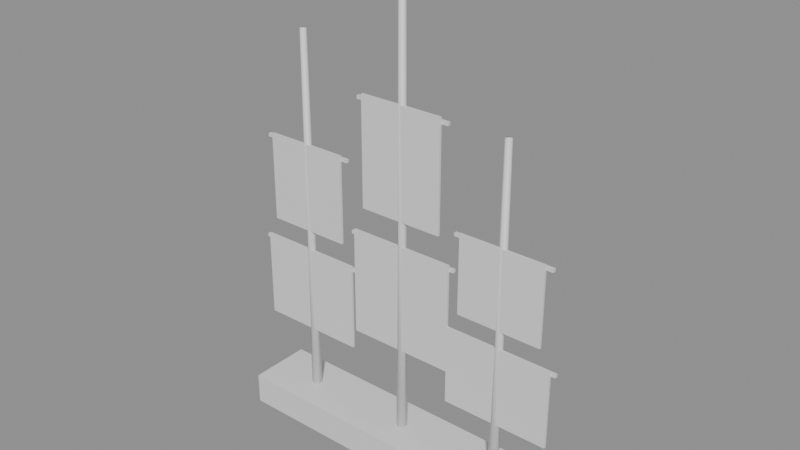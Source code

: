 # Source: mast_cluster.blend  (saved by Blender 5.2.44; exported with 4.5.12 LTS)
import bpy
from mathutils import Matrix  # noqa: F401  (used for matrix-valued properties, if any)

bpy.ops.wm.read_factory_settings(use_empty=True)
scene = bpy.context.scene
scene.name = 'Scene'

# ---- materials (node trees are filled in below, after node groups)
mat_wood = bpy.data.materials.new('wood')
mat_cloth = bpy.data.materials.new('cloth')

# ---- material node trees
mat_wood.use_nodes = True; mat_wood.node_tree.nodes.clear()
_N = mat_wood.node_tree.nodes; _L = mat_wood.node_tree.links
n0 = _N.new('ShaderNodeBsdfPrincipled'); n0.name = 'Principled BSDF'; n0.location = (-200, 100)
n0.inputs[10].default_value = 0.005
n1 = _N.new('ShaderNodeOutputMaterial'); n1.name = 'Material Output'; n1.location = (200, 100)
_L.new(n0.outputs[0], n1.inputs[0])
n1.is_active_output = True
mat_cloth.use_nodes = True; mat_cloth.node_tree.nodes.clear()
_N = mat_cloth.node_tree.nodes; _L = mat_cloth.node_tree.links
n0 = _N.new('ShaderNodeBsdfPrincipled'); n0.name = 'Principled BSDF'; n0.location = (-200, 100)
n0.inputs[10].default_value = 0.005
n1 = _N.new('ShaderNodeOutputMaterial'); n1.name = 'Material Output'; n1.location = (200, 100)
_L.new(n0.outputs[0], n1.inputs[0])
n1.is_active_output = True

# ---- meshes
me_masts = bpy.data.meshes.new('masts')
me_masts.from_pydata([(-3.5, -0.7, 0.0), (-3.5, -0.7, 0.7), (-3.5, 0.7, 0.0), (-3.5, 0.7, 0.7), (3.5, -0.7, 0.0), (3.5, -0.7, 0.7), (3.5, 0.7, 0.0), (3.5, 0.7, 0.7), (-1.0, -0.035, 4.015), (-3.6, -0.035, 4.015), (-2.3, 0.12, 0.0), (-2.3, 0.07, 9.0), (-2.196, 0.06, 0.0), (-2.239, 0.035, 9.0), (-2.196, -0.06, 0.0), (-2.239, -0.035, 9.0), (-2.3, -0.12, 0.0), (-2.3, -0.07, 9.0), (-2.404, -0.06, 0.0), (-2.361, -0.035, 9.0), (-2.404, 0.06, 0.0), (-2.361, 0.035, 9.0), (-3.6, -0.035, 4.085), (-1.0, -0.035, 4.085), (-3.6, 0.035, 4.015), (-1.0, 0.035, 4.015), (-3.6, 0.035, 4.085), (-1.0, 0.035, 4.085), (-3.5, -0.075, 2.16), (-3.5, -0.075, 4.14), (-3.5, -0.025, 2.16), (-3.5, -0.025, 4.14), (-1.1, -0.075, 2.16), (-1.1, -0.075, 4.14), (-1.1, -0.025, 2.16), (-1.1, -0.025, 4.14), (-3.4, -0.035, 6.445), (-1.2, -0.035, 6.445), (-3.4, -0.035, 6.515), (-1.2, -0.035, 6.515), (-3.4, 0.035, 6.445), (-1.2, 0.035, 6.445), (-3.4, 0.035, 6.515), (-1.2, 0.035, 6.515), (-3.25, -0.075, 4.59), (-3.25, -0.075, 6.57), (-3.25, -0.025, 4.59), (-3.25, -0.025, 6.57), (-1.35, -0.075, 4.59), (-1.35, -0.075, 6.57), (-1.35, -0.025, 4.59), (-1.35, -0.025, 6.57), (1.5, -0.035, 4.915), (-1.1, -0.035, 4.915), (0.2, 0.12, 0.0), (0.2, 0.07, 11.0), (0.3039, 0.06, 0.0), (0.2606, 0.035, 11.0), (0.3039, -0.06, 0.0), (0.2606, -0.035, 11.0), (0.2, -0.12, 0.0), (0.2, -0.07, 11.0), (0.09608, -0.06, 0.0), (0.1394, -0.035, 11.0), (0.09608, 0.06, 0.0), (0.1394, 0.035, 11.0), (-1.1, -0.035, 4.985), (1.5, -0.035, 4.985), (-1.1, 0.035, 4.915), (1.5, 0.035, 4.915), (-1.1, 0.035, 4.985), (1.5, 0.035, 4.985), (-1.0, -0.075, 2.64), (-1.0, -0.075, 5.06), (-1.0, -0.025, 2.64), (-1.0, -0.025, 5.06), (1.4, -0.075, 2.64), (1.4, -0.075, 5.06), (1.4, -0.025, 2.64), (1.4, -0.025, 5.06), (-0.9, -0.035, 7.885), (1.3, -0.035, 7.885), (-0.9, -0.035, 7.955), (1.3, -0.035, 7.955), (-0.9, 0.035, 7.885), (1.3, 0.035, 7.885), (-0.9, 0.035, 7.955), (1.3, 0.035, 7.955), (-0.75, -0.075, 5.61), (-0.75, -0.075, 8.03), (-0.75, -0.025, 5.61), (-0.75, -0.025, 8.03), (1.15, -0.075, 5.61), (1.15, -0.075, 8.03), (1.15, -0.025, 5.61), (1.15, -0.025, 8.03), (3.9, -0.035, 3.565), (1.3, -0.035, 3.565), (2.6, 0.12, 0.0), (2.6, 0.07, 8.0), (2.704, 0.06, 0.0), (2.661, 0.035, 8.0), (2.704, -0.06, 0.0), (2.661, -0.035, 8.0), (2.6, -0.12, 0.0), (2.6, -0.07, 8.0), (2.496, -0.06, 0.0), (2.539, -0.035, 8.0), (2.496, 0.06, 0.0), (2.539, 0.035, 8.0), (1.3, -0.035, 3.635), (3.9, -0.035, 3.635), (1.3, 0.035, 3.565), (3.9, 0.035, 3.565), (1.3, 0.035, 3.635), (3.9, 0.035, 3.635), (1.4, -0.075, 1.92), (1.4, -0.075, 3.68), (1.4, -0.025, 1.92), (1.4, -0.025, 3.68), (3.8, -0.075, 1.92), (3.8, -0.075, 3.68), (3.8, -0.025, 1.92), (3.8, -0.025, 3.68), (1.5, -0.035, 5.725), (3.7, -0.035, 5.725), (1.5, -0.035, 5.795), (3.7, -0.035, 5.795), (1.5, 0.035, 5.725), (3.7, 0.035, 5.725), (1.5, 0.035, 5.795), (3.7, 0.035, 5.795), (1.65, -0.075, 4.08), (1.65, -0.075, 5.84), (1.65, -0.025, 4.08), (1.65, -0.025, 5.84), (3.55, -0.075, 4.08), (3.55, -0.075, 5.84), (3.55, -0.025, 4.08), (3.55, -0.025, 5.84)], [], [(0, 1, 3, 2), (2, 3, 7, 6), (6, 7, 5, 4), (4, 5, 1, 0), (2, 6, 4, 0), (7, 3, 1, 5), (32, 33, 29, 28), (22, 26, 24, 9), (10, 11, 13, 12), (30, 34, 32, 28), (24, 25, 8, 9), (12, 13, 15, 14), (30, 31, 35, 34), (26, 27, 25, 24), (14, 15, 17, 16), (28, 29, 31, 30), (22, 23, 27, 26), (16, 17, 19, 18), (13, 11, 21, 19, 17, 15), (9, 8, 23, 22), (18, 19, 21, 20), (34, 35, 33, 32), (27, 23, 8, 25), (20, 21, 11, 10), (10, 12, 14, 16, 18, 20), (35, 31, 29, 33), (36, 37, 39, 38), (38, 39, 43, 42), (42, 43, 41, 40), (40, 41, 37, 36), (38, 42, 40, 36), (43, 39, 37, 41), (44, 45, 47, 46), (46, 47, 51, 50), (50, 51, 49, 48), (48, 49, 45, 44), (46, 50, 48, 44), (51, 47, 45, 49), (76, 77, 73, 72), (66, 70, 68, 53), (54, 55, 57, 56), (74, 78, 76, 72), (68, 69, 52, 53), (56, 57, 59, 58), (74, 75, 79, 78), (70, 71, 69, 68), (58, 59, 61, 60), (72, 73, 75, 74), (66, 67, 71, 70), (60, 61, 63, 62), (57, 55, 65, 63, 61, 59), (53, 52, 67, 66), (62, 63, 65, 64), (78, 79, 77, 76), (71, 67, 52, 69), (64, 65, 55, 54), (54, 56, 58, 60, 62, 64), (79, 75, 73, 77), (80, 81, 83, 82), (82, 83, 87, 86), (86, 87, 85, 84), (84, 85, 81, 80), (82, 86, 84, 80), (87, 83, 81, 85), (88, 89, 91, 90), (90, 91, 95, 94), (94, 95, 93, 92), (92, 93, 89, 88), (90, 94, 92, 88), (95, 91, 89, 93), (120, 121, 117, 116), (110, 114, 112, 97), (98, 99, 101, 100), (118, 122, 120, 116), (112, 113, 96, 97), (100, 101, 103, 102), (118, 119, 123, 122), (114, 115, 113, 112), (102, 103, 105, 104), (116, 117, 119, 118), (110, 111, 115, 114), (104, 105, 107, 106), (101, 99, 109, 107, 105, 103), (97, 96, 111, 110), (106, 107, 109, 108), (122, 123, 121, 120), (115, 111, 96, 113), (108, 109, 99, 98), (98, 100, 102, 104, 106, 108), (123, 119, 117, 121), (124, 125, 127, 126), (126, 127, 131, 130), (130, 131, 129, 128), (128, 129, 125, 124), (126, 130, 128, 124), (131, 127, 125, 129), (132, 133, 135, 134), (134, 135, 139, 138), (138, 139, 137, 136), (136, 137, 133, 132), (134, 138, 136, 132), (139, 135, 133, 137)])
me_masts.polygons.foreach_set('use_smooth', [0, 0, 0, 0, 0, 0, 0, 0, 1, 0, 0, 1, 0, 0, 1, 0, 0, 1, 1, 0, 1, 0, 0, 1, 1, 0, 0, 0, 0, 0, 0, 0, 0, 0, 0, 0, 0, 0, 0, 0, 1, 0, 0, 1, 0, 0, 1, 0, 0, 1, 1, 0, 1, 0, 0, 1, 1, 0, 0, 0, 0, 0, 0, 0, 0, 0, 0, 0, 0, 0, 0, 0, 1, 0, 0, 1, 0, 0, 1, 0, 0, 1, 1, 0, 1, 0, 0, 1, 1, 0, 0, 0, 0, 0, 0, 0, 0, 0, 0, 0, 0, 0])
me_masts.polygons.foreach_set('material_index', [0, 0, 0, 0, 0, 0, 1, 0, 0, 1, 0, 0, 1, 0, 0, 1, 0, 0, 0, 0, 0, 1, 0, 0, 0, 1, 0, 0, 0, 0, 0, 0, 1, 1, 1, 1, 1, 1, 1, 0, 0, 1, 0, 0, 1, 0, 0, 1, 0, 0, 0, 0, 0, 1, 0, 0, 0, 1, 0, 0, 0, 0, 0, 0, 1, 1, 1, 1, 1, 1, 1, 0, 0, 1, 0, 0, 1, 0, 0, 1, 0, 0, 0, 0, 0, 1, 0, 0, 0, 1, 0, 0, 0, 0, 0, 0, 1, 1, 1, 1, 1, 1])
_uv = me_masts.uv_layers.new(name='Float2')
_uv.uv.foreach_set('vector', [-0.7, 0.0, -0.7, 0.7, 0.7, 0.7, 0.7, 0.0, -3.5, 0.0, -3.5, 0.7, 3.5, 0.7, 3.5, 0.0, 0.7, 0.0, 0.7, 0.7, -0.7, 0.7, -0.7, 0.0, 3.5, 0.0, 3.5, 0.7, -3.5, 0.7, -3.5, 0.0, -3.5, 0.7, 3.5, 0.7, 3.5, -0.7, -3.5, -0.7, 3.5, 0.7, -3.5, 0.7, -3.5, -0.7, 3.5, -0.7, -1.1, 2.16, -1.1, 4.14, -3.5, 4.14, -3.5, 2.16, -0.035, 4.085, 0.035, 4.085, 0.035, 4.015, -0.035, 4.015, -2.3, 0.0, -2.3, 9.0, -2.239, 9.0, -2.196, 0.0, -3.5, -0.025, -1.1, -0.025, -1.1, -0.075, -3.5, -0.075, -3.6, 0.035, -1.0, 0.035, -1.0, -0.035, -3.6, -0.035, 0.06, 0.0, 0.035, 9.0, -0.035, 9.0, -0.06, 0.0, -3.5, 2.16, -3.5, 4.14, -1.1, 4.14, -1.1, 2.16, -3.6, 4.085, -1.0, 4.085, -1.0, 4.015, -3.6, 4.015, -2.196, 0.0, -2.239, 9.0, -2.3, 9.0, -2.3, 0.0, -0.075, 2.16, -0.075, 4.14, -0.025, 4.14, -0.025, 2.16, -3.6, -0.035, -1.0, -0.035, -1.0, 0.035, -3.6, 0.035, -2.3, 0.0, -2.3, 9.0, -2.361, 9.0, -2.404, 0.0, -2.239, 0.035, -2.3, 0.07, -2.361, 0.035, -2.361, -0.035, -2.3, -0.07, -2.239, -0.035, -3.6, 4.015, -1.0, 4.015, -1.0, 4.085, -3.6, 4.085, -0.06, 0.0, -0.035, 9.0, 0.035, 9.0, 0.06, 0.0, -0.025, 2.16, -0.025, 4.14, -0.075, 4.14, -0.075, 2.16, 0.035, 4.085, -0.035, 4.085, -0.035, 4.015, 0.035, 4.015, -2.404, 0.0, -2.361, 9.0, -2.3, 9.0, -2.3, 0.0, -2.3, 0.12, -2.196, 0.06, -2.196, -0.06, -2.3, -0.12, -2.404, -0.06, -2.404, 0.06, -1.1, -0.025, -3.5, -0.025, -3.5, -0.075, -1.1, -0.075, -3.4, 6.445, -1.2, 6.445, -1.2, 6.515, -3.4, 6.515, -3.4, -0.035, -1.2, -0.035, -1.2, 0.035, -3.4, 0.035, -3.4, 6.515, -1.2, 6.515, -1.2, 6.445, -3.4, 6.445, -3.4, 0.035, -1.2, 0.035, -1.2, -0.035, -3.4, -0.035, -0.035, 6.515, 0.035, 6.515, 0.035, 6.445, -0.035, 6.445, 0.035, 6.515, -0.035, 6.515, -0.035, 6.445, 0.035, 6.445, -0.075, 4.59, -0.075, 6.57, -0.025, 6.57, -0.025, 4.59, -3.25, 4.59, -3.25, 6.57, -1.35, 6.57, -1.35, 4.59, -0.025, 4.59, -0.025, 6.57, -0.075, 6.57, -0.075, 4.59, -1.35, 4.59, -1.35, 6.57, -3.25, 6.57, -3.25, 4.59, -3.25, -0.025, -1.35, -0.025, -1.35, -0.075, -3.25, -0.075, -1.35, -0.025, -3.25, -0.025, -3.25, -0.075, -1.35, -0.075, 1.4, 2.64, 1.4, 5.06, -1.0, 5.06, -1.0, 2.64, -0.035, 4.985, 0.035, 4.985, 0.035, 4.915, -0.035, 4.915, 0.2, 0.0, 0.2, 11.0, 0.2606, 11.0, 0.3039, 0.0, -1.0, -0.025, 1.4, -0.025, 1.4, -0.075, -1.0, -0.075, -1.1, 0.035, 1.5, 0.035, 1.5, -0.035, -1.1, -0.035, 0.06, 0.0, 0.035, 11.0, -0.035, 11.0, -0.06, 0.0, -1.0, 2.64, -1.0, 5.06, 1.4, 5.06, 1.4, 2.64, -1.1, 4.985, 1.5, 4.985, 1.5, 4.915, -1.1, 4.915, 0.3039, 0.0, 0.2606, 11.0, 0.2, 11.0, 0.2, 0.0, -0.075, 2.64, -0.075, 5.06, -0.025, 5.06, -0.025, 2.64, -1.1, -0.035, 1.5, -0.035, 1.5, 0.035, -1.1, 0.035, 0.2, 0.0, 0.2, 11.0, 0.1394, 11.0, 0.09608, 0.0, 0.2606, 0.035, 0.2, 0.07, 0.1394, 0.035, 0.1394, -0.035, 0.2, -0.07, 0.2606, -0.035, -1.1, 4.915, 1.5, 4.915, 1.5, 4.985, -1.1, 4.985, -0.06, 0.0, -0.035, 11.0, 0.035, 11.0, 0.06, 0.0, -0.025, 2.64, -0.025, 5.06, -0.075, 5.06, -0.075, 2.64, 0.035, 4.985, -0.035, 4.985, -0.035, 4.915, 0.035, 4.915, 0.09608, 0.0, 0.1394, 11.0, 0.2, 11.0, 0.2, 0.0, 0.2, 0.12, 0.3039, 0.06, 0.3039, -0.06, 0.2, -0.12, 0.09608, -0.06, 0.09608, 0.06, 1.4, -0.025, -1.0, -0.025, -1.0, -0.075, 1.4, -0.075, -0.9, 7.885, 1.3, 7.885, 1.3, 7.955, -0.9, 7.955, -0.9, -0.035, 1.3, -0.035, 1.3, 0.035, -0.9, 0.035, -0.9, 7.955, 1.3, 7.955, 1.3, 7.885, -0.9, 7.885, -0.9, 0.035, 1.3, 0.035, 1.3, -0.035, -0.9, -0.035, -0.035, 7.955, 0.035, 7.955, 0.035, 7.885, -0.035, 7.885, 0.035, 7.955, -0.035, 7.955, -0.035, 7.885, 0.035, 7.885, -0.075, 5.61, -0.075, 8.03, -0.025, 8.03, -0.025, 5.61, -0.75, 5.61, -0.75, 8.03, 1.15, 8.03, 1.15, 5.61, -0.025, 5.61, -0.025, 8.03, -0.075, 8.03, -0.075, 5.61, 1.15, 5.61, 1.15, 8.03, -0.75, 8.03, -0.75, 5.61, -0.75, -0.025, 1.15, -0.025, 1.15, -0.075, -0.75, -0.075, 1.15, -0.025, -0.75, -0.025, -0.75, -0.075, 1.15, -0.075, 3.8, 1.92, 3.8, 3.68, 1.4, 3.68, 1.4, 1.92, -0.035, 3.635, 0.035, 3.635, 0.035, 3.565, -0.035, 3.565, 2.6, 0.0, 2.6, 8.0, 2.661, 8.0, 2.704, 0.0, 1.4, -0.025, 3.8, -0.025, 3.8, -0.075, 1.4, -0.075, 1.3, 0.035, 3.9, 0.035, 3.9, -0.035, 1.3, -0.035, 0.06, 0.0, 0.035, 8.0, -0.035, 8.0, -0.06, 0.0, 1.4, 1.92, 1.4, 3.68, 3.8, 3.68, 3.8, 1.92, 1.3, 3.635, 3.9, 3.635, 3.9, 3.565, 1.3, 3.565, 2.704, 0.0, 2.661, 8.0, 2.6, 8.0, 2.6, 0.0, -0.075, 1.92, -0.075, 3.68, -0.025, 3.68, -0.025, 1.92, 1.3, -0.035, 3.9, -0.035, 3.9, 0.035, 1.3, 0.035, 2.6, 0.0, 2.6, 8.0, 2.539, 8.0, 2.496, 0.0, 2.661, 0.035, 2.6, 0.07, 2.539, 0.035, 2.539, -0.035, 2.6, -0.07, 2.661, -0.035, 1.3, 3.565, 3.9, 3.565, 3.9, 3.635, 1.3, 3.635, -0.06, 0.0, -0.035, 8.0, 0.035, 8.0, 0.06, 0.0, -0.025, 1.92, -0.025, 3.68, -0.075, 3.68, -0.075, 1.92, 0.035, 3.635, -0.035, 3.635, -0.035, 3.565, 0.035, 3.565, 2.496, 0.0, 2.539, 8.0, 2.6, 8.0, 2.6, 0.0, 2.6, 0.12, 2.704, 0.06, 2.704, -0.06, 2.6, -0.12, 2.496, -0.06, 2.496, 0.06, 3.8, -0.025, 1.4, -0.025, 1.4, -0.075, 3.8, -0.075, 1.5, 5.725, 3.7, 5.725, 3.7, 5.795, 1.5, 5.795, 1.5, -0.035, 3.7, -0.035, 3.7, 0.035, 1.5, 0.035, 1.5, 5.795, 3.7, 5.795, 3.7, 5.725, 1.5, 5.725, 1.5, 0.035, 3.7, 0.035, 3.7, -0.035, 1.5, -0.035, -0.035, 5.795, 0.035, 5.795, 0.035, 5.725, -0.035, 5.725, 0.035, 5.795, -0.035, 5.795, -0.035, 5.725, 0.035, 5.725, -0.075, 4.08, -0.075, 5.84, -0.025, 5.84, -0.025, 4.08, 1.65, 4.08, 1.65, 5.84, 3.55, 5.84, 3.55, 4.08, -0.025, 4.08, -0.025, 5.84, -0.075, 5.84, -0.075, 4.08, 3.55, 4.08, 3.55, 5.84, 1.65, 5.84, 1.65, 4.08, 1.65, -0.025, 3.55, -0.025, 3.55, -0.075, 1.65, -0.075, 3.55, -0.025, 1.65, -0.025, 1.65, -0.075, 3.55, -0.075])
me_masts.materials.append(mat_wood)
me_masts.materials.append(mat_cloth)
me_masts.update()

# ---- objects
ob_mast_cluster = bpy.data.objects.new('mast_cluster', None)
ob_mast_cluster_mesh = bpy.data.objects.new('mast_cluster_mesh', me_masts)

# ---- transforms, parenting, visibility, modifiers, constraints
ob_mast_cluster.location = (0.0, 0.0, 0.0)
ob_mast_cluster_mesh.parent = ob_mast_cluster
ob_mast_cluster_mesh.location = (0.0, 0.0, 0.0)

# ---- collection membership
scene.collection.objects.link(ob_mast_cluster)
scene.collection.objects.link(ob_mast_cluster_mesh)

# ---- scene / render settings (as saved in the file)
scene.frame_start = 1; scene.frame_end = 250; scene.frame_set(1)
scene.render.engine = 'BLENDER_EEVEE_NEXT'
scene.render.bake_bias = 0.0
scene.render.bake_samples = 0
scene.render.compositor_device = 'GPU'
scene.eevee.use_volume_custom_range = False
scene.eevee.fast_gi_thickness_near = 0.1
scene.eevee.fast_gi_thickness_far = 0.0
scene.eevee.ray_tracing_options.screen_trace_thickness = 0.1
bpy.context.view_layer.update()

# ---- added for rendering (the .blend has no active camera and no usable light): camera, sun + grey world if the file has none
cam_auto = bpy.data.cameras.new('AutoCamera')
cam_auto.lens = 50.0
cam_auto.sensor_width = 36.0
cam_auto.clip_end = 1000.0
ob_auto_camera = bpy.data.objects.new('AutoCamera', cam_auto)
scene.collection.objects.link(ob_auto_camera)
ob_auto_camera.location = (12.5359, -14.8631, 15.4087)
ob_auto_camera.rotation_euler = (1.09748, -7.21219e-08, 0.694738)
scene.camera = ob_auto_camera
light_auto_sun = bpy.data.lights.new('AutoSun', 'SUN')
light_auto_sun.energy = 3.0
light_auto_sun.angle = 0.0523599
ob_auto_sun = bpy.data.objects.new('AutoSun', light_auto_sun)
scene.collection.objects.link(ob_auto_sun)
ob_auto_sun.rotation_euler = (0.872665, 0.174533, 0.523599)
if scene.world is None:
    world_auto = bpy.data.worlds.new('AutoWorld')
    world_auto.color = (0.3, 0.3, 0.3)
    scene.world = world_auto
bpy.context.view_layer.update()
